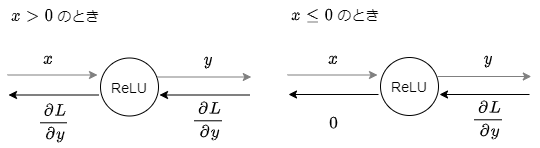

The diagram above was exported from draw.io. Its source (the exported page's mxGraphModel, read from the mxfile embedded in the PNG):
<mxGraphModel dx="892" dy="349" grid="1" gridSize="10" guides="1" tooltips="1" connect="1" arrows="1" fold="1" page="1" pageScale="1" pageWidth="827" pageHeight="1169" background="#FFFFFF" math="1" shadow="0">
  <root>
    <mxCell id="0" />
    <mxCell id="1" parent="0" />
    <mxCell id="2" value="ReLU" style="ellipse;whiteSpace=wrap;html=1;aspect=fixed;fontSize=14;" parent="1" vertex="1">
      <mxGeometry x="133" y="1177.5" width="58" height="58" as="geometry" />
    </mxCell>
    <mxCell id="3" value="&lt;span style=&quot;font-size: 14px; white-space: nowrap;&quot;&gt;`x`&lt;/span&gt;" style="text;html=1;strokeColor=none;fillColor=none;align=center;verticalAlign=middle;whiteSpace=wrap;rounded=0;fontSize=14;" parent="1" vertex="1">
      <mxGeometry x="61" y="1162.5" width="40" height="30" as="geometry" />
    </mxCell>
    <mxCell id="4" value="&lt;span style=&quot;font-size: 14px ; white-space: nowrap&quot;&gt;`\frac{∂L}{∂y}`&lt;/span&gt;" style="text;html=1;strokeColor=none;fillColor=none;align=center;verticalAlign=middle;whiteSpace=wrap;rounded=0;" parent="1" vertex="1">
      <mxGeometry x="206" y="1214.5" width="70" height="50" as="geometry" />
    </mxCell>
    <mxCell id="5" value="&lt;span style=&quot;font-size: 14px ; white-space: nowrap&quot;&gt;`\frac{∂L}{∂y}`&lt;/span&gt;" style="text;html=1;strokeColor=none;fillColor=none;align=center;verticalAlign=middle;whiteSpace=wrap;rounded=0;" parent="1" vertex="1">
      <mxGeometry x="55" y="1217" width="63" height="50" as="geometry" />
    </mxCell>
    <mxCell id="6" value="&lt;span style=&quot;font-size: 14px ; white-space: nowrap&quot;&gt;`y`&lt;/span&gt;" style="text;html=1;strokeColor=none;fillColor=none;align=center;verticalAlign=middle;whiteSpace=wrap;rounded=0;fontSize=14;" parent="1" vertex="1">
      <mxGeometry x="221" y="1164.5" width="40" height="30" as="geometry" />
    </mxCell>
    <mxCell id="7" value="" style="endArrow=classic;html=1;strokeColor=#000000;" parent="1" edge="1">
      <mxGeometry width="50" height="50" relative="1" as="geometry">
        <mxPoint x="131" y="1214.5" as="sourcePoint" />
        <mxPoint x="41" y="1214.5" as="targetPoint" />
      </mxGeometry>
    </mxCell>
    <mxCell id="8" value="" style="edgeStyle=orthogonalEdgeStyle;rounded=0;orthogonalLoop=1;jettySize=auto;html=1;fontSize=14;strokeColor=#808080;entryX=0.034;entryY=0.293;entryDx=0;entryDy=0;entryPerimeter=0;" parent="1" edge="1">
      <mxGeometry relative="1" as="geometry">
        <mxPoint x="190" y="1196.5" as="sourcePoint" />
        <mxPoint x="283.79999999999995" y="1196.5" as="targetPoint" />
      </mxGeometry>
    </mxCell>
    <mxCell id="9" value="" style="endArrow=classic;html=1;strokeColor=#000000;" parent="1" edge="1">
      <mxGeometry width="50" height="50" relative="1" as="geometry">
        <mxPoint x="282" y="1214.5" as="sourcePoint" />
        <mxPoint x="192" y="1214.5" as="targetPoint" />
      </mxGeometry>
    </mxCell>
    <mxCell id="10" value="`x \gt 0` のとき" style="text;html=1;strokeColor=none;fillColor=none;align=left;verticalAlign=middle;whiteSpace=wrap;rounded=0;fontSize=14;" parent="1" vertex="1">
      <mxGeometry x="42" y="1120" width="158" height="30" as="geometry" />
    </mxCell>
    <mxCell id="11" value="ReLU" style="ellipse;whiteSpace=wrap;html=1;aspect=fixed;fontSize=14;" parent="1" vertex="1">
      <mxGeometry x="413" y="1177" width="58" height="58" as="geometry" />
    </mxCell>
    <mxCell id="12" value="&lt;span style=&quot;font-size: 14px; white-space: nowrap;&quot;&gt;`x`&lt;/span&gt;" style="text;html=1;strokeColor=none;fillColor=none;align=center;verticalAlign=middle;whiteSpace=wrap;rounded=0;fontSize=14;" parent="1" vertex="1">
      <mxGeometry x="346" y="1162.5" width="40" height="30" as="geometry" />
    </mxCell>
    <mxCell id="13" value="&lt;span style=&quot;font-size: 14px ; white-space: nowrap&quot;&gt;`\frac{∂L}{∂y}`&lt;/span&gt;" style="text;html=1;strokeColor=none;fillColor=none;align=center;verticalAlign=middle;whiteSpace=wrap;rounded=0;" parent="1" vertex="1">
      <mxGeometry x="486" y="1214" width="70" height="50" as="geometry" />
    </mxCell>
    <mxCell id="14" value="&lt;span style=&quot;font-size: 14px ; white-space: nowrap&quot;&gt;`0`&lt;/span&gt;" style="text;html=1;strokeColor=none;fillColor=none;align=center;verticalAlign=middle;whiteSpace=wrap;rounded=0;" parent="1" vertex="1">
      <mxGeometry x="335" y="1216.5" width="63" height="50" as="geometry" />
    </mxCell>
    <mxCell id="15" value="&lt;span style=&quot;font-size: 14px ; white-space: nowrap&quot;&gt;`y`&lt;/span&gt;" style="text;html=1;strokeColor=none;fillColor=none;align=center;verticalAlign=middle;whiteSpace=wrap;rounded=0;fontSize=14;" parent="1" vertex="1">
      <mxGeometry x="501" y="1164" width="40" height="30" as="geometry" />
    </mxCell>
    <mxCell id="16" value="" style="endArrow=classic;html=1;strokeColor=#000000;" parent="1" edge="1">
      <mxGeometry width="50" height="50" relative="1" as="geometry">
        <mxPoint x="411" y="1214" as="sourcePoint" />
        <mxPoint x="321" y="1214" as="targetPoint" />
      </mxGeometry>
    </mxCell>
    <mxCell id="17" value="" style="edgeStyle=orthogonalEdgeStyle;rounded=0;orthogonalLoop=1;jettySize=auto;html=1;fontSize=14;strokeColor=#808080;entryX=0.034;entryY=0.293;entryDx=0;entryDy=0;entryPerimeter=0;" parent="1" edge="1">
      <mxGeometry relative="1" as="geometry">
        <mxPoint x="470" y="1196.0000000000002" as="sourcePoint" />
        <mxPoint x="563.8" y="1196.0000000000002" as="targetPoint" />
      </mxGeometry>
    </mxCell>
    <mxCell id="18" value="" style="endArrow=classic;html=1;strokeColor=#000000;" parent="1" edge="1">
      <mxGeometry width="50" height="50" relative="1" as="geometry">
        <mxPoint x="562" y="1214" as="sourcePoint" />
        <mxPoint x="472" y="1214" as="targetPoint" />
      </mxGeometry>
    </mxCell>
    <mxCell id="19" value="`x \leq 0` のとき" style="text;html=1;strokeColor=none;fillColor=none;align=left;verticalAlign=middle;whiteSpace=wrap;rounded=0;fontSize=14;" parent="1" vertex="1">
      <mxGeometry x="322" y="1120" width="119" height="30" as="geometry" />
    </mxCell>
    <mxCell id="20" value="" style="endArrow=classic;html=1;strokeColor=#808080;fontSize=14;" parent="1" edge="1">
      <mxGeometry width="50" height="50" relative="1" as="geometry">
        <mxPoint x="320" y="1194.5" as="sourcePoint" />
        <mxPoint x="410" y="1194.5" as="targetPoint" />
      </mxGeometry>
    </mxCell>
    <mxCell id="21" value="" style="endArrow=classic;html=1;strokeColor=#808080;fontSize=14;" parent="1" edge="1">
      <mxGeometry width="50" height="50" relative="1" as="geometry">
        <mxPoint x="40" y="1194.5" as="sourcePoint" />
        <mxPoint x="130" y="1194.5" as="targetPoint" />
      </mxGeometry>
    </mxCell>
  </root>
</mxGraphModel>